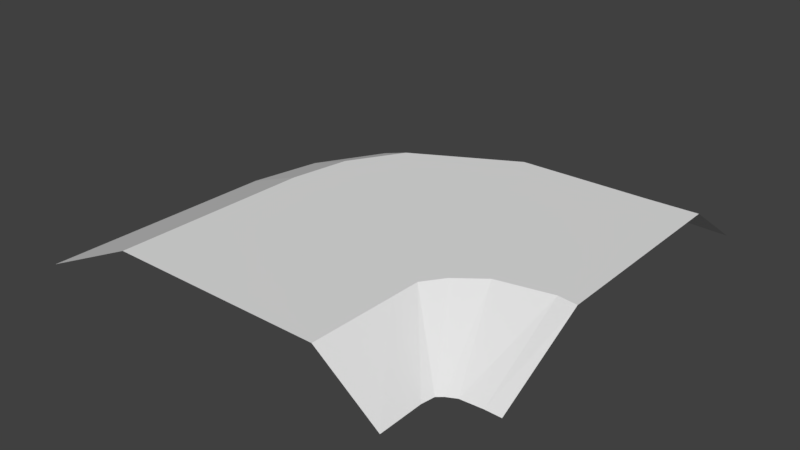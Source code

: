 # Source: curvedsewerceiling001.blend  (saved by Blender 2.79.0; exported with 4.5.12 LTS)
import bpy
from mathutils import Matrix  # noqa: F401  (used for matrix-valued properties, if any)

bpy.ops.wm.read_factory_settings(use_empty=True)
scene = bpy.context.scene
scene.name = 'Scene'

# ---- collections
col_collection_10 = bpy.data.collections.new('Collection 10'); scene.collection.children.link(col_collection_10)

# ---- world
world_world = bpy.data.worlds.new('World'); scene.world = world_world
world_world.color = (0.05088, 0.05088, 0.05088)
world_world.use_sun_shadow = False
world_world.sun_shadow_jitter_overblur = 0.0
world_world.cycles.sampling_method = 'MANUAL'

# ---- meshes
me_plane_003 = bpy.data.meshes.new('Plane.003')
me_plane_003.from_pydata([(-0.7551, -0.994, 8.265e-08), (1.013, -1.0, 4.197e-09), (-0.8341, -0.6314, -3.153e-07), (0.2002, 1.257, -1.741e-07), (-0.4654, -1.0, -0.2319), (0.5264, -1.0, -0.2319), (-0.1749, 0.9111, -0.2319), (-0.6731, -0.1708, -0.2319), (-0.7903, -0.6574, -1.244e-07), (-0.7663, -0.6812, -7.617e-08), (-0.7556, -0.7511, 2.714e-08), (0.9752, 0.261, 1.49e-07), (0.9018, 0.6434, 1.177e-07), (0.714, 1.007, 8.392e-08), (-0.4773, -0.5456, -0.2319), (-0.4812, -0.3875, -0.2319), (-0.5481, -0.2811, -0.2319), (0.4979, 0.02306, -0.2319), (0.4465, 0.3344, -0.2319), (0.297, 0.6163, -0.2319), (-0.9352, -0.6231, -3.895e-07), (-0.6673, 1.323, -4.654e-07), (-0.77, 0.9255, -0.2319), (-0.9213, -0.1098, -0.2319), (-1.01, -0.6242, -4.308e-07), (-1.01, 1.313, -5.975e-07), (-1.01, 0.9371, -0.2319), (-1.01, -0.1216, -0.2319)], [], [(19, 13, 3, 6), (8, 16, 7, 2), (16, 19, 6, 7), (4, 5, 17, 14), (14, 17, 18, 15), (15, 18, 19, 16), (0, 4, 14, 10), (10, 14, 15, 9), (9, 15, 16, 8), (5, 1, 11, 17), (17, 11, 12, 18), (18, 12, 13, 19), (7, 6, 22, 23), (6, 3, 21, 22), (2, 7, 23, 20), (23, 22, 26, 27), (22, 21, 25, 26), (20, 23, 27, 24)])
me_plane_003.use_remesh_preserve_volume = False
me_plane_003.use_remesh_preserve_attributes = False
me_plane_003.use_mirror_vertex_groups = False
me_plane_003.update()

# ---- objects
ob_plane_001 = bpy.data.objects.new('Plane.001', me_plane_003)

# ---- transforms, parenting, visibility, modifiers, constraints
ob_plane_001.location = (0.8161, 1.926, 1.287)
ob_plane_001.rotation_euler = (-2.687e-07, 3.142, 1.175e-14)
ob_plane_001.scale = (0.7688, 0.6715, 0.7688)
ob_plane_001.lineart.crease_threshold = 0.0

# ---- collection membership
col_collection_10.objects.link(ob_plane_001)

# ---- scene / render settings (as saved in the file)
scene.frame_start = 1; scene.frame_end = 250; scene.frame_set(1)
scene.render.engine = 'BLENDER_EEVEE_NEXT'
scene.render.resolution_percentage = 50
scene.render.dither_intensity = 0.0
scene.cycles.use_denoising = False
scene.cycles.samples = 128
scene.cycles.sampling_pattern = 'TABULATED_SOBOL'
scene.cycles.use_adaptive_sampling = False
scene.cycles.use_light_tree = False
scene.cycles.blur_glossy = 0.0
scene.cycles.sample_clamp_indirect = 0.0
scene.view_settings.view_transform = 'Standard'
bpy.context.view_layer.update()

# ---- added for rendering (the .blend has no active camera and no usable light): camera, sun
cam_auto = bpy.data.cameras.new('AutoCamera')
cam_auto.lens = 50.0
cam_auto.sensor_width = 36.0
cam_auto.clip_end = 1000.0
ob_auto_camera = bpy.data.objects.new('AutoCamera', cam_auto)
scene.collection.objects.link(ob_auto_camera)
ob_auto_camera.location = (2.85933, -0.418574, 3.01125)
ob_auto_camera.rotation_euler = (1.09748, -7.21219e-08, 0.694738)
scene.camera = ob_auto_camera
light_auto_sun = bpy.data.lights.new('AutoSun', 'SUN')
light_auto_sun.energy = 3.0
light_auto_sun.angle = 0.0523599
ob_auto_sun = bpy.data.objects.new('AutoSun', light_auto_sun)
scene.collection.objects.link(ob_auto_sun)
ob_auto_sun.rotation_euler = (0.872665, 0.174533, 0.523599)
bpy.context.view_layer.update()
